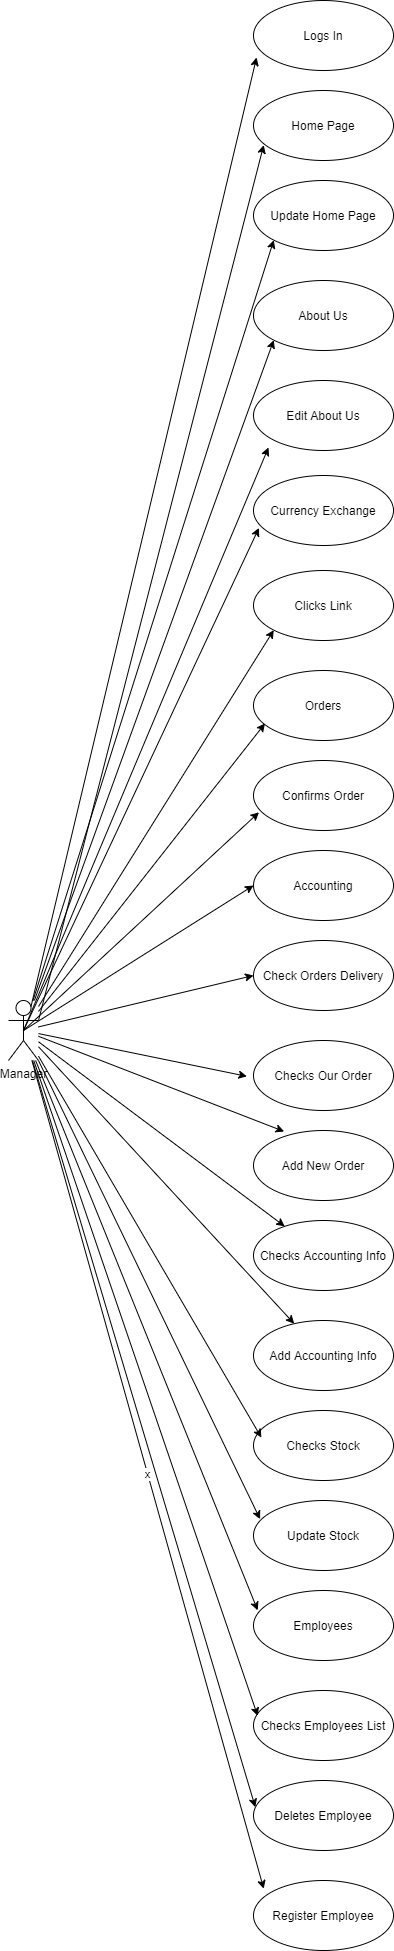

The diagram above was exported from draw.io. Its source (the exported page's mxGraphModel, read from the mxfile embedded in the PNG):
<mxGraphModel dx="1246" dy="576" grid="1" gridSize="10" guides="1" tooltips="1" connect="1" arrows="1" fold="1" page="1" pageScale="1" pageWidth="850" pageHeight="1100" math="0" shadow="0">
  <root>
    <mxCell id="0" />
    <mxCell id="1" parent="0" />
    <mxCell id="4x8Z4pYky67Cg4KHxgXa-1" value="Manager" style="shape=umlActor;verticalLabelPosition=bottom;labelBackgroundColor=#ffffff;verticalAlign=top;html=1;outlineConnect=0;" vertex="1" parent="1">
      <mxGeometry x="110" y="1040" width="30" height="60" as="geometry" />
    </mxCell>
    <mxCell id="4x8Z4pYky67Cg4KHxgXa-2" value="Update Home Page" style="ellipse;whiteSpace=wrap;html=1;" vertex="1" parent="1">
      <mxGeometry x="355" y="220" width="140" height="70" as="geometry" />
    </mxCell>
    <mxCell id="4x8Z4pYky67Cg4KHxgXa-3" value="Currency Exchange" style="ellipse;whiteSpace=wrap;html=1;" vertex="1" parent="1">
      <mxGeometry x="355" y="515" width="140" height="70" as="geometry" />
    </mxCell>
    <mxCell id="4x8Z4pYky67Cg4KHxgXa-4" value="Edit About Us" style="ellipse;whiteSpace=wrap;html=1;" vertex="1" parent="1">
      <mxGeometry x="355" y="420" width="140" height="70" as="geometry" />
    </mxCell>
    <mxCell id="4x8Z4pYky67Cg4KHxgXa-5" value="About Us" style="ellipse;whiteSpace=wrap;html=1;" vertex="1" parent="1">
      <mxGeometry x="355" y="320" width="140" height="70" as="geometry" />
    </mxCell>
    <mxCell id="4x8Z4pYky67Cg4KHxgXa-6" value="Home Page" style="ellipse;whiteSpace=wrap;html=1;" vertex="1" parent="1">
      <mxGeometry x="355" y="130" width="140" height="70" as="geometry" />
    </mxCell>
    <mxCell id="4x8Z4pYky67Cg4KHxgXa-7" value="Logs In" style="ellipse;whiteSpace=wrap;html=1;" vertex="1" parent="1">
      <mxGeometry x="355" y="40" width="140" height="70" as="geometry" />
    </mxCell>
    <mxCell id="4x8Z4pYky67Cg4KHxgXa-8" value="Check Orders Delivery" style="ellipse;whiteSpace=wrap;html=1;" vertex="1" parent="1">
      <mxGeometry x="355" y="980" width="140" height="70" as="geometry" />
    </mxCell>
    <mxCell id="4x8Z4pYky67Cg4KHxgXa-9" value="Accounting" style="ellipse;whiteSpace=wrap;html=1;" vertex="1" parent="1">
      <mxGeometry x="355" y="890" width="140" height="70" as="geometry" />
    </mxCell>
    <mxCell id="4x8Z4pYky67Cg4KHxgXa-10" value="Confirms Order" style="ellipse;whiteSpace=wrap;html=1;" vertex="1" parent="1">
      <mxGeometry x="355" y="800" width="140" height="70" as="geometry" />
    </mxCell>
    <mxCell id="4x8Z4pYky67Cg4KHxgXa-11" value="Orders" style="ellipse;whiteSpace=wrap;html=1;" vertex="1" parent="1">
      <mxGeometry x="355" y="710" width="140" height="70" as="geometry" />
    </mxCell>
    <mxCell id="4x8Z4pYky67Cg4KHxgXa-12" value="Clicks Link" style="ellipse;whiteSpace=wrap;html=1;" vertex="1" parent="1">
      <mxGeometry x="355" y="610" width="140" height="70" as="geometry" />
    </mxCell>
    <mxCell id="4x8Z4pYky67Cg4KHxgXa-13" value="Checks Our Order" style="ellipse;whiteSpace=wrap;html=1;" vertex="1" parent="1">
      <mxGeometry x="355" y="1080" width="140" height="70" as="geometry" />
    </mxCell>
    <mxCell id="4x8Z4pYky67Cg4KHxgXa-14" value="Checks Employees List" style="ellipse;whiteSpace=wrap;html=1;" vertex="1" parent="1">
      <mxGeometry x="355" y="1730" width="140" height="70" as="geometry" />
    </mxCell>
    <mxCell id="4x8Z4pYky67Cg4KHxgXa-15" value="Update Stock" style="ellipse;whiteSpace=wrap;html=1;" vertex="1" parent="1">
      <mxGeometry x="355" y="1540" width="140" height="70" as="geometry" />
    </mxCell>
    <mxCell id="4x8Z4pYky67Cg4KHxgXa-16" value="Checks Stock" style="ellipse;whiteSpace=wrap;html=1;" vertex="1" parent="1">
      <mxGeometry x="355" y="1450" width="140" height="70" as="geometry" />
    </mxCell>
    <mxCell id="4x8Z4pYky67Cg4KHxgXa-17" value="Add Accounting Info" style="ellipse;whiteSpace=wrap;html=1;" vertex="1" parent="1">
      <mxGeometry x="355" y="1360" width="140" height="70" as="geometry" />
    </mxCell>
    <mxCell id="4x8Z4pYky67Cg4KHxgXa-18" value="Checks Accounting Info" style="ellipse;whiteSpace=wrap;html=1;" vertex="1" parent="1">
      <mxGeometry x="355" y="1260" width="140" height="70" as="geometry" />
    </mxCell>
    <mxCell id="4x8Z4pYky67Cg4KHxgXa-19" value="Add New Order" style="ellipse;whiteSpace=wrap;html=1;" vertex="1" parent="1">
      <mxGeometry x="355" y="1170" width="140" height="70" as="geometry" />
    </mxCell>
    <mxCell id="4x8Z4pYky67Cg4KHxgXa-20" value="Deletes Employee" style="ellipse;whiteSpace=wrap;html=1;" vertex="1" parent="1">
      <mxGeometry x="355" y="1820" width="140" height="70" as="geometry" />
    </mxCell>
    <mxCell id="4x8Z4pYky67Cg4KHxgXa-21" value="Register Employee" style="ellipse;whiteSpace=wrap;html=1;" vertex="1" parent="1">
      <mxGeometry x="355" y="1920" width="140" height="70" as="geometry" />
    </mxCell>
    <mxCell id="4x8Z4pYky67Cg4KHxgXa-22" value="Employees" style="ellipse;whiteSpace=wrap;html=1;" vertex="1" parent="1">
      <mxGeometry x="355" y="1630" width="140" height="70" as="geometry" />
    </mxCell>
    <mxCell id="4x8Z4pYky67Cg4KHxgXa-23" value="" style="endArrow=classic;html=1;exitX=0.75;exitY=0.1;exitDx=0;exitDy=0;exitPerimeter=0;entryX=0.022;entryY=0.814;entryDx=0;entryDy=0;entryPerimeter=0;" edge="1" parent="1" source="4x8Z4pYky67Cg4KHxgXa-1" target="4x8Z4pYky67Cg4KHxgXa-7">
      <mxGeometry width="50" height="50" relative="1" as="geometry">
        <mxPoint x="780" y="730" as="sourcePoint" />
        <mxPoint x="830" y="680" as="targetPoint" />
      </mxGeometry>
    </mxCell>
    <mxCell id="4x8Z4pYky67Cg4KHxgXa-24" value="" style="endArrow=classic;html=1;entryX=0;entryY=1;entryDx=0;entryDy=0;" edge="1" parent="1" source="4x8Z4pYky67Cg4KHxgXa-1" target="4x8Z4pYky67Cg4KHxgXa-5">
      <mxGeometry width="50" height="50" relative="1" as="geometry">
        <mxPoint x="780" y="750" as="sourcePoint" />
        <mxPoint x="830" y="700" as="targetPoint" />
      </mxGeometry>
    </mxCell>
    <mxCell id="4x8Z4pYky67Cg4KHxgXa-25" value="" style="endArrow=classic;html=1;exitX=1;exitY=0.3333333333333333;exitDx=0;exitDy=0;exitPerimeter=0;entryX=0.073;entryY=0.78;entryDx=0;entryDy=0;entryPerimeter=0;" edge="1" parent="1" source="4x8Z4pYky67Cg4KHxgXa-1" target="4x8Z4pYky67Cg4KHxgXa-6">
      <mxGeometry width="50" height="50" relative="1" as="geometry">
        <mxPoint x="780" y="750" as="sourcePoint" />
        <mxPoint x="830" y="700" as="targetPoint" />
      </mxGeometry>
    </mxCell>
    <mxCell id="4x8Z4pYky67Cg4KHxgXa-26" value="" style="endArrow=classic;html=1;entryX=0;entryY=1;entryDx=0;entryDy=0;" edge="1" parent="1" source="4x8Z4pYky67Cg4KHxgXa-1" target="4x8Z4pYky67Cg4KHxgXa-2">
      <mxGeometry width="50" height="50" relative="1" as="geometry">
        <mxPoint x="780" y="530" as="sourcePoint" />
        <mxPoint x="740" y="540" as="targetPoint" />
      </mxGeometry>
    </mxCell>
    <mxCell id="4x8Z4pYky67Cg4KHxgXa-27" value="" style="endArrow=classic;html=1;exitX=0.5;exitY=0.5;exitDx=0;exitDy=0;exitPerimeter=0;entryX=0.039;entryY=0.749;entryDx=0;entryDy=0;entryPerimeter=0;" edge="1" parent="1" source="4x8Z4pYky67Cg4KHxgXa-1" target="4x8Z4pYky67Cg4KHxgXa-3">
      <mxGeometry width="50" height="50" relative="1" as="geometry">
        <mxPoint x="780" y="920" as="sourcePoint" />
        <mxPoint x="830" y="870" as="targetPoint" />
      </mxGeometry>
    </mxCell>
    <mxCell id="4x8Z4pYky67Cg4KHxgXa-28" value="" style="endArrow=classic;html=1;exitX=0.5;exitY=0.5;exitDx=0;exitDy=0;exitPerimeter=0;entryX=0.107;entryY=0.957;entryDx=0;entryDy=0;entryPerimeter=0;" edge="1" parent="1" source="4x8Z4pYky67Cg4KHxgXa-1" target="4x8Z4pYky67Cg4KHxgXa-4">
      <mxGeometry width="50" height="50" relative="1" as="geometry">
        <mxPoint x="780" y="890" as="sourcePoint" />
        <mxPoint x="830" y="840" as="targetPoint" />
      </mxGeometry>
    </mxCell>
    <mxCell id="4x8Z4pYky67Cg4KHxgXa-29" value="" style="endArrow=classic;html=1;entryX=0;entryY=1;entryDx=0;entryDy=0;" edge="1" parent="1" source="4x8Z4pYky67Cg4KHxgXa-1" target="4x8Z4pYky67Cg4KHxgXa-12">
      <mxGeometry width="50" height="50" relative="1" as="geometry">
        <mxPoint x="780" y="890" as="sourcePoint" />
        <mxPoint x="830" y="840" as="targetPoint" />
      </mxGeometry>
    </mxCell>
    <mxCell id="4x8Z4pYky67Cg4KHxgXa-30" value="" style="endArrow=classic;html=1;entryX=0.082;entryY=0.757;entryDx=0;entryDy=0;entryPerimeter=0;" edge="1" parent="1" source="4x8Z4pYky67Cg4KHxgXa-1" target="4x8Z4pYky67Cg4KHxgXa-11">
      <mxGeometry width="50" height="50" relative="1" as="geometry">
        <mxPoint x="780" y="890" as="sourcePoint" />
        <mxPoint x="830" y="840" as="targetPoint" />
      </mxGeometry>
    </mxCell>
    <mxCell id="4x8Z4pYky67Cg4KHxgXa-31" value="" style="endArrow=classic;html=1;exitX=0.5;exitY=0.5;exitDx=0;exitDy=0;exitPerimeter=0;entryX=0.039;entryY=0.74;entryDx=0;entryDy=0;entryPerimeter=0;" edge="1" parent="1" source="4x8Z4pYky67Cg4KHxgXa-1" target="4x8Z4pYky67Cg4KHxgXa-10">
      <mxGeometry width="50" height="50" relative="1" as="geometry">
        <mxPoint x="780" y="890" as="sourcePoint" />
        <mxPoint x="830" y="840" as="targetPoint" />
      </mxGeometry>
    </mxCell>
    <mxCell id="4x8Z4pYky67Cg4KHxgXa-32" value="" style="endArrow=classic;html=1;exitX=0.5;exitY=0.5;exitDx=0;exitDy=0;exitPerimeter=0;entryX=0;entryY=0.5;entryDx=0;entryDy=0;" edge="1" parent="1" source="4x8Z4pYky67Cg4KHxgXa-1" target="4x8Z4pYky67Cg4KHxgXa-9">
      <mxGeometry width="50" height="50" relative="1" as="geometry">
        <mxPoint x="780" y="890" as="sourcePoint" />
        <mxPoint x="830" y="840" as="targetPoint" />
      </mxGeometry>
    </mxCell>
    <mxCell id="4x8Z4pYky67Cg4KHxgXa-33" value="" style="endArrow=classic;html=1;entryX=0;entryY=0.5;entryDx=0;entryDy=0;" edge="1" parent="1" source="4x8Z4pYky67Cg4KHxgXa-1" target="4x8Z4pYky67Cg4KHxgXa-8">
      <mxGeometry width="50" height="50" relative="1" as="geometry">
        <mxPoint x="780" y="890" as="sourcePoint" />
        <mxPoint x="830" y="840" as="targetPoint" />
      </mxGeometry>
    </mxCell>
    <mxCell id="4x8Z4pYky67Cg4KHxgXa-35" value="" style="endArrow=classic;html=1;entryX=-0.047;entryY=0.512;entryDx=0;entryDy=0;entryPerimeter=0;" edge="1" parent="1" source="4x8Z4pYky67Cg4KHxgXa-1" target="4x8Z4pYky67Cg4KHxgXa-13">
      <mxGeometry width="50" height="50" relative="1" as="geometry">
        <mxPoint x="780" y="1490" as="sourcePoint" />
        <mxPoint x="830" y="1440" as="targetPoint" />
      </mxGeometry>
    </mxCell>
    <mxCell id="4x8Z4pYky67Cg4KHxgXa-36" value="" style="endArrow=classic;html=1;entryX=0.219;entryY=0.014;entryDx=0;entryDy=0;entryPerimeter=0;" edge="1" parent="1" source="4x8Z4pYky67Cg4KHxgXa-1" target="4x8Z4pYky67Cg4KHxgXa-19">
      <mxGeometry width="50" height="50" relative="1" as="geometry">
        <mxPoint x="780" y="1490" as="sourcePoint" />
        <mxPoint x="830" y="1440" as="targetPoint" />
      </mxGeometry>
    </mxCell>
    <mxCell id="4x8Z4pYky67Cg4KHxgXa-37" value="" style="endArrow=classic;html=1;" edge="1" parent="1" source="4x8Z4pYky67Cg4KHxgXa-1" target="4x8Z4pYky67Cg4KHxgXa-18">
      <mxGeometry width="50" height="50" relative="1" as="geometry">
        <mxPoint x="780" y="1490" as="sourcePoint" />
        <mxPoint x="830" y="1440" as="targetPoint" />
      </mxGeometry>
    </mxCell>
    <mxCell id="4x8Z4pYky67Cg4KHxgXa-38" value="" style="endArrow=classic;html=1;" edge="1" parent="1" source="4x8Z4pYky67Cg4KHxgXa-1" target="4x8Z4pYky67Cg4KHxgXa-17">
      <mxGeometry width="50" height="50" relative="1" as="geometry">
        <mxPoint x="780" y="1490" as="sourcePoint" />
        <mxPoint x="830" y="1440" as="targetPoint" />
      </mxGeometry>
    </mxCell>
    <mxCell id="4x8Z4pYky67Cg4KHxgXa-39" value="" style="endArrow=classic;html=1;entryX=0.056;entryY=0.386;entryDx=0;entryDy=0;entryPerimeter=0;" edge="1" parent="1" source="4x8Z4pYky67Cg4KHxgXa-1" target="4x8Z4pYky67Cg4KHxgXa-16">
      <mxGeometry width="50" height="50" relative="1" as="geometry">
        <mxPoint x="780" y="1490" as="sourcePoint" />
        <mxPoint x="830" y="1440" as="targetPoint" />
      </mxGeometry>
    </mxCell>
    <mxCell id="4x8Z4pYky67Cg4KHxgXa-40" value="" style="endArrow=classic;html=1;exitX=1;exitY=1;exitDx=0;exitDy=0;exitPerimeter=0;entryX=0.047;entryY=0.266;entryDx=0;entryDy=0;entryPerimeter=0;" edge="1" parent="1" source="4x8Z4pYky67Cg4KHxgXa-1" target="4x8Z4pYky67Cg4KHxgXa-15">
      <mxGeometry width="50" height="50" relative="1" as="geometry">
        <mxPoint x="780" y="1490" as="sourcePoint" />
        <mxPoint x="830" y="1440" as="targetPoint" />
      </mxGeometry>
    </mxCell>
    <mxCell id="4x8Z4pYky67Cg4KHxgXa-41" value="" style="endArrow=classic;html=1;entryX=0.03;entryY=0.283;entryDx=0;entryDy=0;entryPerimeter=0;" edge="1" parent="1" source="4x8Z4pYky67Cg4KHxgXa-1" target="4x8Z4pYky67Cg4KHxgXa-22">
      <mxGeometry width="50" height="50" relative="1" as="geometry">
        <mxPoint x="780" y="1490" as="sourcePoint" />
        <mxPoint x="830" y="1440" as="targetPoint" />
      </mxGeometry>
    </mxCell>
    <mxCell id="4x8Z4pYky67Cg4KHxgXa-42" value="" style="endArrow=classic;html=1;entryX=0.03;entryY=0.363;entryDx=0;entryDy=0;entryPerimeter=0;" edge="1" parent="1" source="4x8Z4pYky67Cg4KHxgXa-1" target="4x8Z4pYky67Cg4KHxgXa-14">
      <mxGeometry width="50" height="50" relative="1" as="geometry">
        <mxPoint x="780" y="1490" as="sourcePoint" />
        <mxPoint x="830" y="1440" as="targetPoint" />
      </mxGeometry>
    </mxCell>
    <mxCell id="4x8Z4pYky67Cg4KHxgXa-43" value="" style="endArrow=classic;html=1;entryX=0.013;entryY=0.38;entryDx=0;entryDy=0;entryPerimeter=0;" edge="1" parent="1" source="4x8Z4pYky67Cg4KHxgXa-1" target="4x8Z4pYky67Cg4KHxgXa-20">
      <mxGeometry width="50" height="50" relative="1" as="geometry">
        <mxPoint x="780" y="1530" as="sourcePoint" />
        <mxPoint x="830" y="1480" as="targetPoint" />
      </mxGeometry>
    </mxCell>
    <mxCell id="4x8Z4pYky67Cg4KHxgXa-44" value="x" style="endArrow=classic;html=1;entryX=0.073;entryY=0.117;entryDx=0;entryDy=0;entryPerimeter=0;" edge="1" parent="1" source="4x8Z4pYky67Cg4KHxgXa-1" target="4x8Z4pYky67Cg4KHxgXa-21">
      <mxGeometry width="50" height="50" relative="1" as="geometry">
        <mxPoint x="780" y="1530" as="sourcePoint" />
        <mxPoint x="830" y="1480" as="targetPoint" />
      </mxGeometry>
    </mxCell>
  </root>
</mxGraphModel>